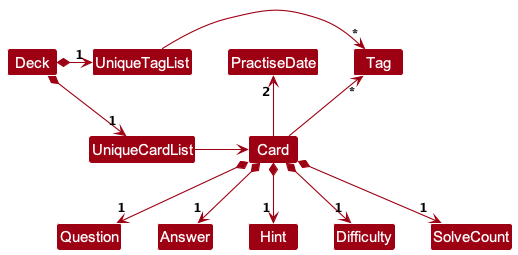

The diagram above was rendered by PlantUML. Its source (embedded in the PNG):
@startuml
!include style.puml
skinparam arrowThickness 1.1
skinparam arrowColor MODEL_COLOR
skinparam classBackgroundColor MODEL_COLOR

Deck *-right-> "1" UniqueCardList
Deck *-right-> "1" UniqueTagList
UniqueTagList -[hidden]down- UniqueCardList
UniqueTagList -[hidden]down- UniqueCardList

UniqueTagList -right-> "*" Tag
UniqueCardList -right-> Card

Card -up-> "*" Tag

Card *--> "1"  Question
Card *--> "1"   Answer
Card *--> "1"   Hint
Card -up-> "2" PractiseDate
Card *--> "1"  Difficulty
Card *--> "1"  SolveCount

@enduml